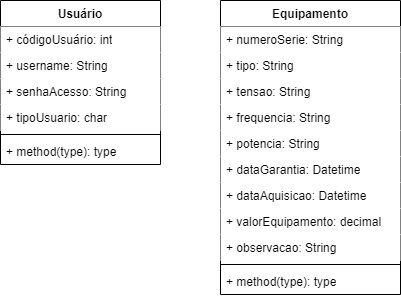

The diagram above was exported from draw.io. Its source (the exported page's mxGraphModel, read from the mxfile embedded in the PNG):
<mxGraphModel dx="375" dy="753" grid="1" gridSize="10" guides="1" tooltips="1" connect="1" arrows="1" fold="1" page="1" pageScale="1" pageWidth="827" pageHeight="1169" math="0" shadow="0">
  <root>
    <mxCell id="0" />
    <mxCell id="1" parent="0" />
    <mxCell id="QG478jebkvcHCar48QDV-1" value="Equipamento" style="swimlane;fontStyle=1;align=center;verticalAlign=top;childLayout=stackLayout;horizontal=1;startSize=26;horizontalStack=0;resizeParent=1;resizeParentMax=0;resizeLast=0;collapsible=1;marginBottom=0;whiteSpace=wrap;html=1;" vertex="1" parent="1">
      <mxGeometry x="280" y="40" width="180" height="294" as="geometry" />
    </mxCell>
    <mxCell id="QG478jebkvcHCar48QDV-2" value="+ numeroSerie: String&lt;div&gt;&lt;br&gt;&lt;/div&gt;" style="text;strokeColor=none;fillColor=default;align=left;verticalAlign=top;spacingLeft=4;spacingRight=4;overflow=hidden;rotatable=0;points=[[0,0.5],[1,0.5]];portConstraint=eastwest;whiteSpace=wrap;html=1;" vertex="1" parent="QG478jebkvcHCar48QDV-1">
      <mxGeometry y="26" width="180" height="26" as="geometry" />
    </mxCell>
    <mxCell id="QG478jebkvcHCar48QDV-6" value="+ tipo: String&lt;div&gt;&lt;br&gt;&lt;/div&gt;" style="text;strokeColor=none;fillColor=default;align=left;verticalAlign=top;spacingLeft=4;spacingRight=4;overflow=hidden;rotatable=0;points=[[0,0.5],[1,0.5]];portConstraint=eastwest;whiteSpace=wrap;html=1;" vertex="1" parent="QG478jebkvcHCar48QDV-1">
      <mxGeometry y="52" width="180" height="26" as="geometry" />
    </mxCell>
    <mxCell id="QG478jebkvcHCar48QDV-7" value="+ tensao: String&lt;div&gt;&lt;br&gt;&lt;/div&gt;" style="text;strokeColor=none;fillColor=default;align=left;verticalAlign=top;spacingLeft=4;spacingRight=4;overflow=hidden;rotatable=0;points=[[0,0.5],[1,0.5]];portConstraint=eastwest;whiteSpace=wrap;html=1;" vertex="1" parent="QG478jebkvcHCar48QDV-1">
      <mxGeometry y="78" width="180" height="26" as="geometry" />
    </mxCell>
    <mxCell id="QG478jebkvcHCar48QDV-8" value="+ frequencia: String&lt;div&gt;&lt;br&gt;&lt;/div&gt;" style="text;strokeColor=none;fillColor=default;align=left;verticalAlign=top;spacingLeft=4;spacingRight=4;overflow=hidden;rotatable=0;points=[[0,0.5],[1,0.5]];portConstraint=eastwest;whiteSpace=wrap;html=1;" vertex="1" parent="QG478jebkvcHCar48QDV-1">
      <mxGeometry y="104" width="180" height="26" as="geometry" />
    </mxCell>
    <mxCell id="QG478jebkvcHCar48QDV-16" value="+ potencia: String&lt;div&gt;&lt;br&gt;&lt;/div&gt;" style="text;strokeColor=none;fillColor=default;align=left;verticalAlign=top;spacingLeft=4;spacingRight=4;overflow=hidden;rotatable=0;points=[[0,0.5],[1,0.5]];portConstraint=eastwest;whiteSpace=wrap;html=1;" vertex="1" parent="QG478jebkvcHCar48QDV-1">
      <mxGeometry y="130" width="180" height="26" as="geometry" />
    </mxCell>
    <mxCell id="QG478jebkvcHCar48QDV-17" value="+ dataGarantia: Datetime&lt;div&gt;&lt;br&gt;&lt;/div&gt;" style="text;strokeColor=none;fillColor=default;align=left;verticalAlign=top;spacingLeft=4;spacingRight=4;overflow=hidden;rotatable=0;points=[[0,0.5],[1,0.5]];portConstraint=eastwest;whiteSpace=wrap;html=1;" vertex="1" parent="QG478jebkvcHCar48QDV-1">
      <mxGeometry y="156" width="180" height="26" as="geometry" />
    </mxCell>
    <mxCell id="QG478jebkvcHCar48QDV-18" value="+ dataAquisicao: Datetime&lt;div&gt;&lt;br&gt;&lt;/div&gt;" style="text;strokeColor=none;fillColor=default;align=left;verticalAlign=top;spacingLeft=4;spacingRight=4;overflow=hidden;rotatable=0;points=[[0,0.5],[1,0.5]];portConstraint=eastwest;whiteSpace=wrap;html=1;" vertex="1" parent="QG478jebkvcHCar48QDV-1">
      <mxGeometry y="182" width="180" height="26" as="geometry" />
    </mxCell>
    <mxCell id="QG478jebkvcHCar48QDV-19" value="+ valorEquipamento: decimal&lt;div&gt;&lt;br&gt;&lt;/div&gt;" style="text;strokeColor=none;fillColor=default;align=left;verticalAlign=top;spacingLeft=4;spacingRight=4;overflow=hidden;rotatable=0;points=[[0,0.5],[1,0.5]];portConstraint=eastwest;whiteSpace=wrap;html=1;" vertex="1" parent="QG478jebkvcHCar48QDV-1">
      <mxGeometry y="208" width="180" height="26" as="geometry" />
    </mxCell>
    <mxCell id="QG478jebkvcHCar48QDV-21" value="+ observacao: String&lt;div&gt;&lt;br&gt;&lt;/div&gt;" style="text;strokeColor=none;fillColor=default;align=left;verticalAlign=top;spacingLeft=4;spacingRight=4;overflow=hidden;rotatable=0;points=[[0,0.5],[1,0.5]];portConstraint=eastwest;whiteSpace=wrap;html=1;" vertex="1" parent="QG478jebkvcHCar48QDV-1">
      <mxGeometry y="234" width="180" height="26" as="geometry" />
    </mxCell>
    <mxCell id="QG478jebkvcHCar48QDV-3" value="" style="line;strokeWidth=1;fillColor=none;align=left;verticalAlign=middle;spacingTop=-1;spacingLeft=3;spacingRight=3;rotatable=0;labelPosition=right;points=[];portConstraint=eastwest;strokeColor=inherit;" vertex="1" parent="QG478jebkvcHCar48QDV-1">
      <mxGeometry y="260" width="180" height="8" as="geometry" />
    </mxCell>
    <mxCell id="QG478jebkvcHCar48QDV-4" value="+ method(type): type" style="text;strokeColor=none;fillColor=none;align=left;verticalAlign=top;spacingLeft=4;spacingRight=4;overflow=hidden;rotatable=0;points=[[0,0.5],[1,0.5]];portConstraint=eastwest;whiteSpace=wrap;html=1;" vertex="1" parent="QG478jebkvcHCar48QDV-1">
      <mxGeometry y="268" width="180" height="26" as="geometry" />
    </mxCell>
    <mxCell id="QG478jebkvcHCar48QDV-9" value="Usuário" style="swimlane;fontStyle=1;align=center;verticalAlign=top;childLayout=stackLayout;horizontal=1;startSize=26;horizontalStack=0;resizeParent=1;resizeParentMax=0;resizeLast=0;collapsible=1;marginBottom=0;whiteSpace=wrap;html=1;" vertex="1" parent="1">
      <mxGeometry x="60" y="40" width="160" height="164" as="geometry" />
    </mxCell>
    <mxCell id="QG478jebkvcHCar48QDV-10" value="+ códigoUsuário: int&lt;div&gt;&lt;br&gt;&lt;/div&gt;" style="text;strokeColor=none;fillColor=default;align=left;verticalAlign=top;spacingLeft=4;spacingRight=4;overflow=hidden;rotatable=0;points=[[0,0.5],[1,0.5]];portConstraint=eastwest;whiteSpace=wrap;html=1;" vertex="1" parent="QG478jebkvcHCar48QDV-9">
      <mxGeometry y="26" width="160" height="26" as="geometry" />
    </mxCell>
    <mxCell id="QG478jebkvcHCar48QDV-11" value="+ username: String&lt;div&gt;&lt;br&gt;&lt;/div&gt;" style="text;strokeColor=none;fillColor=default;align=left;verticalAlign=top;spacingLeft=4;spacingRight=4;overflow=hidden;rotatable=0;points=[[0,0.5],[1,0.5]];portConstraint=eastwest;whiteSpace=wrap;html=1;" vertex="1" parent="QG478jebkvcHCar48QDV-9">
      <mxGeometry y="52" width="160" height="26" as="geometry" />
    </mxCell>
    <mxCell id="QG478jebkvcHCar48QDV-12" value="+ senhaAcesso: String&lt;div&gt;&lt;br&gt;&lt;/div&gt;" style="text;strokeColor=none;fillColor=default;align=left;verticalAlign=top;spacingLeft=4;spacingRight=4;overflow=hidden;rotatable=0;points=[[0,0.5],[1,0.5]];portConstraint=eastwest;whiteSpace=wrap;html=1;" vertex="1" parent="QG478jebkvcHCar48QDV-9">
      <mxGeometry y="78" width="160" height="26" as="geometry" />
    </mxCell>
    <mxCell id="QG478jebkvcHCar48QDV-13" value="+ tipoUsuario: char&lt;div&gt;&lt;br&gt;&lt;/div&gt;" style="text;strokeColor=none;fillColor=default;align=left;verticalAlign=top;spacingLeft=4;spacingRight=4;overflow=hidden;rotatable=0;points=[[0,0.5],[1,0.5]];portConstraint=eastwest;whiteSpace=wrap;html=1;" vertex="1" parent="QG478jebkvcHCar48QDV-9">
      <mxGeometry y="104" width="160" height="26" as="geometry" />
    </mxCell>
    <mxCell id="QG478jebkvcHCar48QDV-14" value="" style="line;strokeWidth=1;fillColor=none;align=left;verticalAlign=middle;spacingTop=-1;spacingLeft=3;spacingRight=3;rotatable=0;labelPosition=right;points=[];portConstraint=eastwest;strokeColor=inherit;" vertex="1" parent="QG478jebkvcHCar48QDV-9">
      <mxGeometry y="130" width="160" height="8" as="geometry" />
    </mxCell>
    <mxCell id="QG478jebkvcHCar48QDV-15" value="+ method(type): type" style="text;strokeColor=none;fillColor=none;align=left;verticalAlign=top;spacingLeft=4;spacingRight=4;overflow=hidden;rotatable=0;points=[[0,0.5],[1,0.5]];portConstraint=eastwest;whiteSpace=wrap;html=1;" vertex="1" parent="QG478jebkvcHCar48QDV-9">
      <mxGeometry y="138" width="160" height="26" as="geometry" />
    </mxCell>
  </root>
</mxGraphModel>